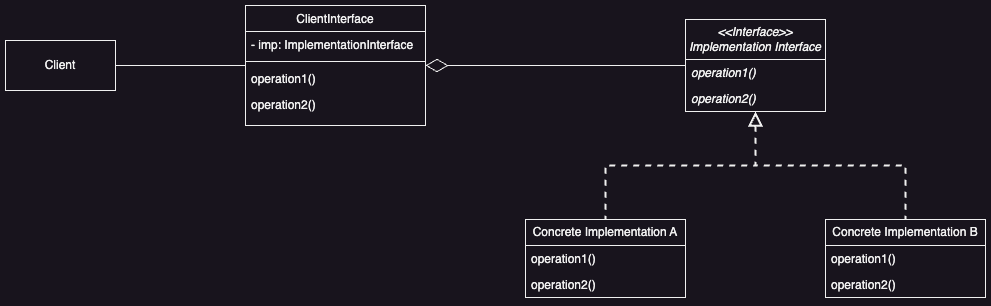

The diagram above was exported from draw.io. Its source (the exported page's mxGraphModel, read from the mxfile embedded in the PNG):
<mxGraphModel dx="1853" dy="772" grid="1" gridSize="10" guides="1" tooltips="1" connect="1" arrows="1" fold="1" page="1" pageScale="1" pageWidth="827" pageHeight="1169" math="0" shadow="0">
  <root>
    <mxCell id="WIyWlLk6GJQsqaUBKTNV-0" />
    <mxCell id="WIyWlLk6GJQsqaUBKTNV-1" parent="WIyWlLk6GJQsqaUBKTNV-0" />
    <mxCell id="C1_lpqSc_SlLPuF9sqbZ-18" style="edgeStyle=orthogonalEdgeStyle;rounded=0;orthogonalLoop=1;jettySize=auto;html=1;entryX=1;entryY=0.5;entryDx=0;entryDy=0;endArrow=none;endFill=0;" edge="1" parent="WIyWlLk6GJQsqaUBKTNV-1" source="zkfFHV4jXpPFQw0GAbJ--0" target="C1_lpqSc_SlLPuF9sqbZ-16">
      <mxGeometry relative="1" as="geometry" />
    </mxCell>
    <mxCell id="zkfFHV4jXpPFQw0GAbJ--0" value="ClientInterface" style="swimlane;fontStyle=0;align=center;verticalAlign=top;childLayout=stackLayout;horizontal=1;startSize=26;horizontalStack=0;resizeParent=1;resizeLast=0;collapsible=1;marginBottom=0;rounded=0;shadow=0;strokeWidth=1;" parent="WIyWlLk6GJQsqaUBKTNV-1" vertex="1">
      <mxGeometry x="120" y="186" width="180" height="120" as="geometry">
        <mxRectangle x="230" y="140" width="160" height="26" as="alternateBounds" />
      </mxGeometry>
    </mxCell>
    <mxCell id="zkfFHV4jXpPFQw0GAbJ--1" value="- imp: ImplementationInterface" style="text;align=left;verticalAlign=top;spacingLeft=4;spacingRight=4;overflow=hidden;rotatable=0;points=[[0,0.5],[1,0.5]];portConstraint=eastwest;" parent="zkfFHV4jXpPFQw0GAbJ--0" vertex="1">
      <mxGeometry y="26" width="180" height="26" as="geometry" />
    </mxCell>
    <mxCell id="zkfFHV4jXpPFQw0GAbJ--4" value="" style="line;html=1;strokeWidth=1;align=left;verticalAlign=middle;spacingTop=-1;spacingLeft=3;spacingRight=3;rotatable=0;labelPosition=right;points=[];portConstraint=eastwest;" parent="zkfFHV4jXpPFQw0GAbJ--0" vertex="1">
      <mxGeometry y="52" width="180" height="8" as="geometry" />
    </mxCell>
    <mxCell id="zkfFHV4jXpPFQw0GAbJ--5" value="operation1()" style="text;align=left;verticalAlign=top;spacingLeft=4;spacingRight=4;overflow=hidden;rotatable=0;points=[[0,0.5],[1,0.5]];portConstraint=eastwest;" parent="zkfFHV4jXpPFQw0GAbJ--0" vertex="1">
      <mxGeometry y="60" width="180" height="26" as="geometry" />
    </mxCell>
    <mxCell id="C1_lpqSc_SlLPuF9sqbZ-14" value="operation2()" style="text;align=left;verticalAlign=top;spacingLeft=4;spacingRight=4;overflow=hidden;rotatable=0;points=[[0,0.5],[1,0.5]];portConstraint=eastwest;" vertex="1" parent="zkfFHV4jXpPFQw0GAbJ--0">
      <mxGeometry y="86" width="180" height="26" as="geometry" />
    </mxCell>
    <mxCell id="C1_lpqSc_SlLPuF9sqbZ-12" style="edgeStyle=orthogonalEdgeStyle;rounded=0;orthogonalLoop=1;jettySize=auto;html=1;startArrow=block;startFill=0;endArrow=none;endFill=0;dashed=1;strokeWidth=2;startSize=10;" edge="1" parent="WIyWlLk6GJQsqaUBKTNV-1" source="C1_lpqSc_SlLPuF9sqbZ-0" target="C1_lpqSc_SlLPuF9sqbZ-4">
      <mxGeometry relative="1" as="geometry" />
    </mxCell>
    <mxCell id="C1_lpqSc_SlLPuF9sqbZ-13" style="edgeStyle=orthogonalEdgeStyle;rounded=0;orthogonalLoop=1;jettySize=auto;html=1;entryX=0.5;entryY=0;entryDx=0;entryDy=0;endArrow=none;endFill=0;startArrow=block;startFill=0;dashed=1;strokeWidth=2;endSize=6;startSize=10;" edge="1" parent="WIyWlLk6GJQsqaUBKTNV-1" source="C1_lpqSc_SlLPuF9sqbZ-0" target="C1_lpqSc_SlLPuF9sqbZ-8">
      <mxGeometry relative="1" as="geometry" />
    </mxCell>
    <mxCell id="C1_lpqSc_SlLPuF9sqbZ-15" style="edgeStyle=orthogonalEdgeStyle;rounded=0;orthogonalLoop=1;jettySize=auto;html=1;entryX=1;entryY=0.5;entryDx=0;entryDy=0;endArrow=diamondThin;endFill=0;endSize=20;" edge="1" parent="WIyWlLk6GJQsqaUBKTNV-1" source="C1_lpqSc_SlLPuF9sqbZ-0" target="zkfFHV4jXpPFQw0GAbJ--0">
      <mxGeometry relative="1" as="geometry" />
    </mxCell>
    <mxCell id="C1_lpqSc_SlLPuF9sqbZ-0" value="&lt;i&gt;&amp;lt;&amp;lt;Interface&amp;gt;&amp;gt;&lt;/i&gt;&lt;div&gt;&lt;i&gt;Implementation Interface&lt;/i&gt;&lt;/div&gt;" style="swimlane;fontStyle=0;childLayout=stackLayout;horizontal=1;startSize=40;fillColor=none;horizontalStack=0;resizeParent=1;resizeParentMax=0;resizeLast=0;collapsible=1;marginBottom=0;whiteSpace=wrap;html=1;" vertex="1" parent="WIyWlLk6GJQsqaUBKTNV-1">
      <mxGeometry x="560" y="200" width="140" height="92" as="geometry" />
    </mxCell>
    <mxCell id="C1_lpqSc_SlLPuF9sqbZ-1" value="&lt;i&gt;operation1()&lt;/i&gt;" style="text;strokeColor=none;fillColor=none;align=left;verticalAlign=top;spacingLeft=4;spacingRight=4;overflow=hidden;rotatable=0;points=[[0,0.5],[1,0.5]];portConstraint=eastwest;whiteSpace=wrap;html=1;" vertex="1" parent="C1_lpqSc_SlLPuF9sqbZ-0">
      <mxGeometry y="40" width="140" height="26" as="geometry" />
    </mxCell>
    <mxCell id="C1_lpqSc_SlLPuF9sqbZ-2" value="&lt;i&gt;operation2()&lt;/i&gt;" style="text;strokeColor=none;fillColor=none;align=left;verticalAlign=top;spacingLeft=4;spacingRight=4;overflow=hidden;rotatable=0;points=[[0,0.5],[1,0.5]];portConstraint=eastwest;whiteSpace=wrap;html=1;" vertex="1" parent="C1_lpqSc_SlLPuF9sqbZ-0">
      <mxGeometry y="66" width="140" height="26" as="geometry" />
    </mxCell>
    <mxCell id="C1_lpqSc_SlLPuF9sqbZ-4" value="Concrete Implementation A" style="swimlane;fontStyle=0;childLayout=stackLayout;horizontal=1;startSize=26;fillColor=none;horizontalStack=0;resizeParent=1;resizeParentMax=0;resizeLast=0;collapsible=1;marginBottom=0;whiteSpace=wrap;html=1;" vertex="1" parent="WIyWlLk6GJQsqaUBKTNV-1">
      <mxGeometry x="400" y="400" width="160" height="78" as="geometry" />
    </mxCell>
    <mxCell id="C1_lpqSc_SlLPuF9sqbZ-5" value="operation1()" style="text;strokeColor=none;fillColor=none;align=left;verticalAlign=top;spacingLeft=4;spacingRight=4;overflow=hidden;rotatable=0;points=[[0,0.5],[1,0.5]];portConstraint=eastwest;whiteSpace=wrap;html=1;" vertex="1" parent="C1_lpqSc_SlLPuF9sqbZ-4">
      <mxGeometry y="26" width="160" height="26" as="geometry" />
    </mxCell>
    <mxCell id="C1_lpqSc_SlLPuF9sqbZ-6" value="operation2()" style="text;strokeColor=none;fillColor=none;align=left;verticalAlign=top;spacingLeft=4;spacingRight=4;overflow=hidden;rotatable=0;points=[[0,0.5],[1,0.5]];portConstraint=eastwest;whiteSpace=wrap;html=1;" vertex="1" parent="C1_lpqSc_SlLPuF9sqbZ-4">
      <mxGeometry y="52" width="160" height="26" as="geometry" />
    </mxCell>
    <mxCell id="C1_lpqSc_SlLPuF9sqbZ-8" value="Concrete Implementation B" style="swimlane;fontStyle=0;childLayout=stackLayout;horizontal=1;startSize=26;fillColor=none;horizontalStack=0;resizeParent=1;resizeParentMax=0;resizeLast=0;collapsible=1;marginBottom=0;whiteSpace=wrap;html=1;" vertex="1" parent="WIyWlLk6GJQsqaUBKTNV-1">
      <mxGeometry x="700" y="400" width="160" height="78" as="geometry" />
    </mxCell>
    <mxCell id="C1_lpqSc_SlLPuF9sqbZ-9" value="operation1()" style="text;strokeColor=none;fillColor=none;align=left;verticalAlign=top;spacingLeft=4;spacingRight=4;overflow=hidden;rotatable=0;points=[[0,0.5],[1,0.5]];portConstraint=eastwest;whiteSpace=wrap;html=1;" vertex="1" parent="C1_lpqSc_SlLPuF9sqbZ-8">
      <mxGeometry y="26" width="160" height="26" as="geometry" />
    </mxCell>
    <mxCell id="C1_lpqSc_SlLPuF9sqbZ-10" value="operation2()" style="text;strokeColor=none;fillColor=none;align=left;verticalAlign=top;spacingLeft=4;spacingRight=4;overflow=hidden;rotatable=0;points=[[0,0.5],[1,0.5]];portConstraint=eastwest;whiteSpace=wrap;html=1;" vertex="1" parent="C1_lpqSc_SlLPuF9sqbZ-8">
      <mxGeometry y="52" width="160" height="26" as="geometry" />
    </mxCell>
    <mxCell id="C1_lpqSc_SlLPuF9sqbZ-16" value="Client" style="html=1;whiteSpace=wrap;" vertex="1" parent="WIyWlLk6GJQsqaUBKTNV-1">
      <mxGeometry x="-120" y="221" width="110" height="50" as="geometry" />
    </mxCell>
  </root>
</mxGraphModel>